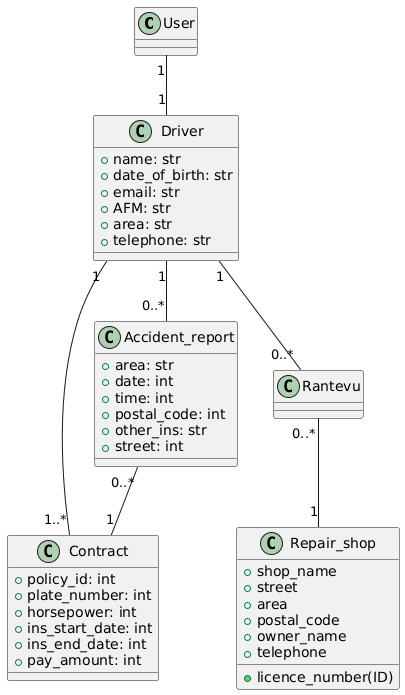

The diagram above was rendered by PlantUML. Its source (embedded in the PNG):
@startuml
class User

class Driver {
  +name: str
  +date_of_birth: str
  +email: str
  +AFM: str
  +area: str
  +telephone: str
}

class Contract {
  +policy_id: int
  +plate_number: int
  +horsepower: int
  +ins_start_date: int
  +ins_end_date: int
  +pay_amount: int
}

class Accident_report {
  +area: str
  +date: int
  +time: int
  +postal_code: int
  +other_ins: str
  +street: int
}

class Rantevu

class Repair_shop {
  +shop_name
  +street
  +area
  +postal_code
  +owner_name
  +telephone
  +licence_number(ID)
}


User "1" -- "1" Driver
Driver "1" -- "0..*" Accident_report
Accident_report "0..*" -- "1" Contract
Rantevu "0..*" -- "1" Repair_shop
Driver "1" -- "0..*" Rantevu
Driver "1" -- "1..*" Contract
@enduml